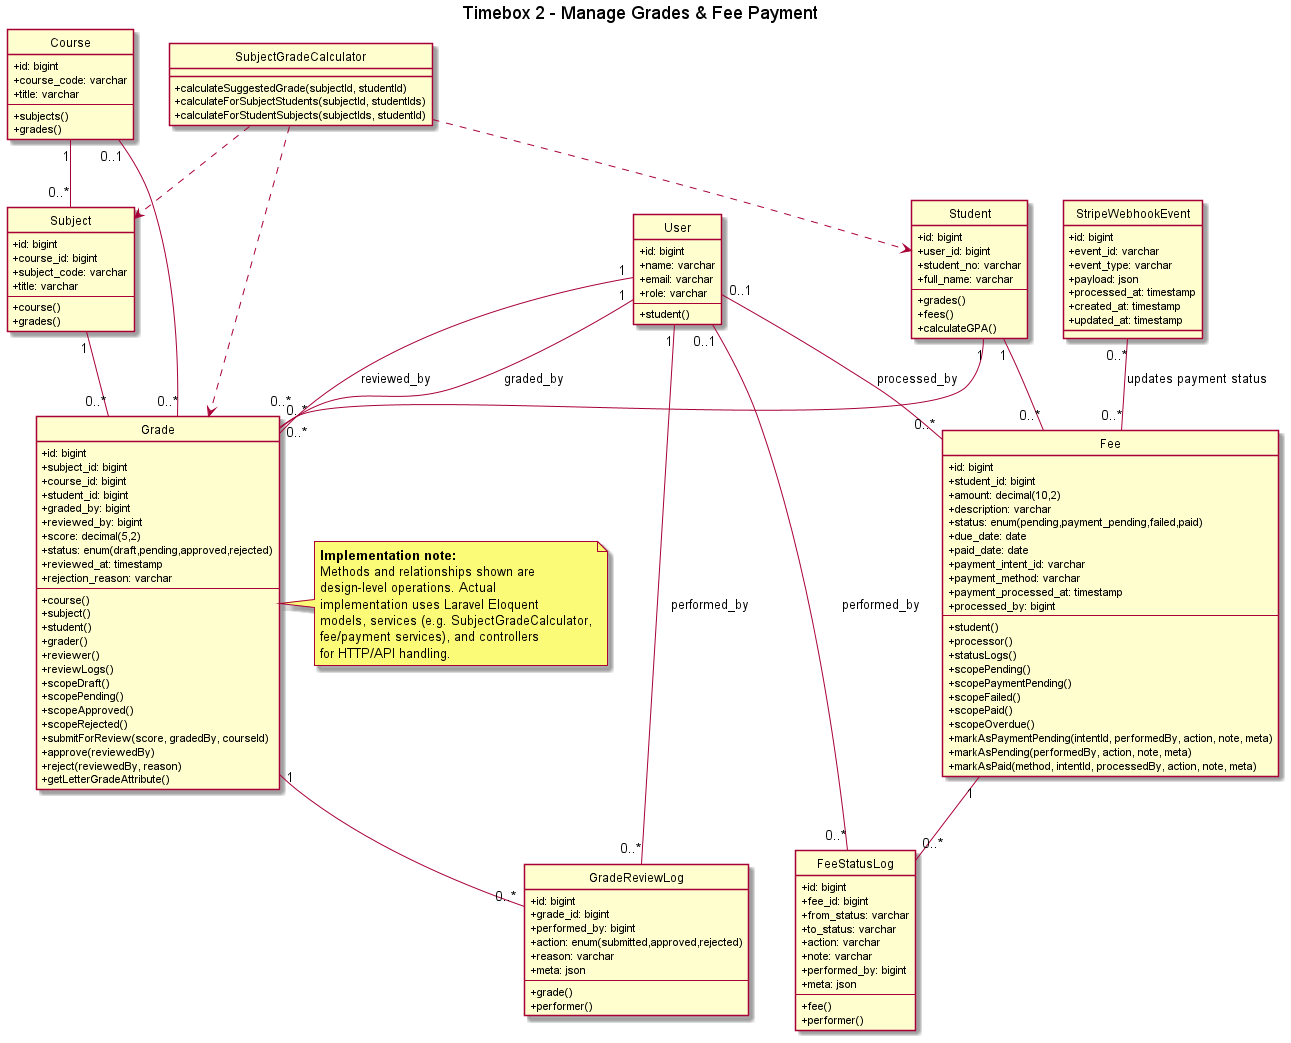

The diagram above was rendered by PlantUML. Its source (embedded in the PNG):
@startuml Timebox2_GradesFees_Class
hide circle
skinparam classAttributeIconSize 0
title Timebox 2 - Manage Grades & Fee Payment

note right of Grade
  **Implementation note:**
  Methods and relationships shown are
  design-level operations. Actual
  implementation uses Laravel Eloquent
  models, services (e.g. SubjectGradeCalculator,
  fee/payment services), and controllers
  for HTTP/API handling.
end note

class User {
  +id: bigint
  +name: varchar
  +email: varchar
  +role: varchar
  --
  +student()
}

class Student {
  +id: bigint
  +user_id: bigint
  +student_no: varchar
  +full_name: varchar
  --
  +grades()
  +fees()
  +calculateGPA()
}

class Course {
  +id: bigint
  +course_code: varchar
  +title: varchar
  --
  +subjects()
  +grades()
}

class Subject {
  +id: bigint
  +course_id: bigint
  +subject_code: varchar
  +title: varchar
  --
  +course()
  +grades()
}

class Grade {
  +id: bigint
  +subject_id: bigint
  +course_id: bigint
  +student_id: bigint
  +graded_by: bigint
  +reviewed_by: bigint
  +score: decimal(5,2)
  +status: enum(draft,pending,approved,rejected)
  +reviewed_at: timestamp
  +rejection_reason: varchar
  --
  +course()
  +subject()
  +student()
  +grader()
  +reviewer()
  +reviewLogs()
  +scopeDraft()
  +scopePending()
  +scopeApproved()
  +scopeRejected()
  +submitForReview(score, gradedBy, courseId)
  +approve(reviewedBy)
  +reject(reviewedBy, reason)
  +getLetterGradeAttribute()
}

class GradeReviewLog {
  +id: bigint
  +grade_id: bigint
  +performed_by: bigint
  +action: enum(submitted,approved,rejected)
  +reason: varchar
  +meta: json
  --
  +grade()
  +performer()
}

class Fee {
  +id: bigint
  +student_id: bigint
  +amount: decimal(10,2)
  +description: varchar
  +status: enum(pending,payment_pending,failed,paid)
  +due_date: date
  +paid_date: date
  +payment_intent_id: varchar
  +payment_method: varchar
  +payment_processed_at: timestamp
  +processed_by: bigint
  --
  +student()
  +processor()
  +statusLogs()
  +scopePending()
  +scopePaymentPending()
  +scopeFailed()
  +scopePaid()
  +scopeOverdue()
  +markAsPaymentPending(intentId, performedBy, action, note, meta)
  +markAsPending(performedBy, action, note, meta)
  +markAsPaid(method, intentId, processedBy, action, note, meta)
}

class FeeStatusLog {
  +id: bigint
  +fee_id: bigint
  +from_status: varchar
  +to_status: varchar
  +action: varchar
  +note: varchar
  +performed_by: bigint
  +meta: json
  --
  +fee()
  +performer()
}

class StripeWebhookEvent {
  +id: bigint
  +event_id: varchar
  +event_type: varchar
  +payload: json
  +processed_at: timestamp
  +created_at: timestamp
  +updated_at: timestamp
}

class SubjectGradeCalculator {
  +calculateSuggestedGrade(subjectId, studentId)
  +calculateForSubjectStudents(subjectId, studentIds)
  +calculateForStudentSubjects(subjectIds, studentId)
}

Course  "1" -- "0..*" Subject
Subject "1" -- "0..*" Grade
Course  "0..1" -- "0..*" Grade
Student "1" -- "0..*" Grade
User    "1" -- "0..*" Grade         : graded_by
User    "1" -- "0..*" Grade         : reviewed_by
Grade   "1" -- "0..*" GradeReviewLog
User    "1" -- "0..*" GradeReviewLog : performed_by

Student "1" -- "0..*" Fee
User    "0..1" -- "0..*" Fee          : processed_by
Fee     "1" -- "0..*" FeeStatusLog
User    "0..1" -- "0..*" FeeStatusLog : performed_by

StripeWebhookEvent "0..*" -- "0..*" Fee : updates payment status

SubjectGradeCalculator ..> Grade
SubjectGradeCalculator ..> Subject
SubjectGradeCalculator ..> Student

@enduml